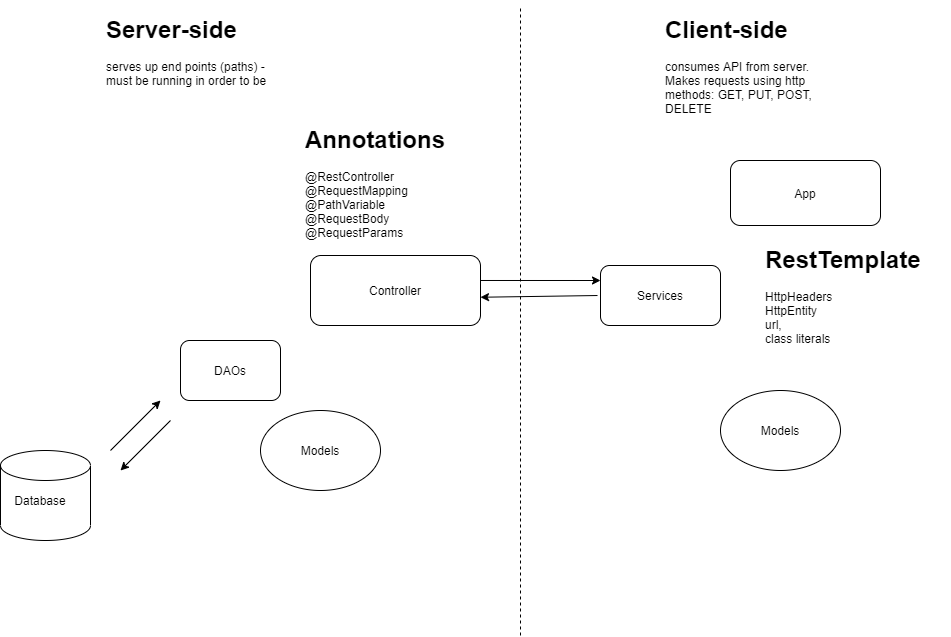

The diagram above was exported from draw.io. Its source (the exported page's mxGraphModel, read from the mxfile embedded in the PNG):
<mxGraphModel dx="1422" dy="762" grid="1" gridSize="10" guides="1" tooltips="1" connect="1" arrows="1" fold="1" page="1" pageScale="1.5" pageWidth="1169" pageHeight="826" background="none" math="0" shadow="0">
  <root>
    <mxCell id="0" style=";html=1;" />
    <mxCell id="1" style=";html=1;" parent="0" />
    <mxCell id="p1O8s25e854zrAvLHMKd-1" value="" style="shape=cylinder3;whiteSpace=wrap;html=1;boundedLbl=1;backgroundOutline=1;size=15;" vertex="1" parent="1">
      <mxGeometry x="280" y="750" width="90" height="90" as="geometry" />
    </mxCell>
    <mxCell id="p1O8s25e854zrAvLHMKd-2" value="" style="endArrow=classic;html=1;" edge="1" parent="1">
      <mxGeometry width="50" height="50" relative="1" as="geometry">
        <mxPoint x="390" y="750" as="sourcePoint" />
        <mxPoint x="440" y="700" as="targetPoint" />
      </mxGeometry>
    </mxCell>
    <mxCell id="p1O8s25e854zrAvLHMKd-3" value="" style="endArrow=classic;html=1;" edge="1" parent="1">
      <mxGeometry width="50" height="50" relative="1" as="geometry">
        <mxPoint x="450" y="720" as="sourcePoint" />
        <mxPoint x="400" y="770" as="targetPoint" />
      </mxGeometry>
    </mxCell>
    <mxCell id="p1O8s25e854zrAvLHMKd-5" value="" style="rounded=1;whiteSpace=wrap;html=1;" vertex="1" parent="1">
      <mxGeometry x="460" y="640" width="100" height="60" as="geometry" />
    </mxCell>
    <mxCell id="p1O8s25e854zrAvLHMKd-7" value="" style="rounded=1;whiteSpace=wrap;html=1;" vertex="1" parent="1">
      <mxGeometry x="590" y="555" width="170" height="70" as="geometry" />
    </mxCell>
    <mxCell id="p1O8s25e854zrAvLHMKd-9" value="Controller" style="text;html=1;strokeColor=none;fillColor=none;align=center;verticalAlign=middle;whiteSpace=wrap;rounded=0;" vertex="1" parent="1">
      <mxGeometry x="635" y="580" width="80" height="20" as="geometry" />
    </mxCell>
    <mxCell id="p1O8s25e854zrAvLHMKd-10" value="" style="ellipse;whiteSpace=wrap;html=1;" vertex="1" parent="1">
      <mxGeometry x="540" y="710" width="120" height="80" as="geometry" />
    </mxCell>
    <mxCell id="p1O8s25e854zrAvLHMKd-11" value="Models" style="text;html=1;strokeColor=none;fillColor=none;align=center;verticalAlign=middle;whiteSpace=wrap;rounded=0;" vertex="1" parent="1">
      <mxGeometry x="580" y="740" width="40" height="20" as="geometry" />
    </mxCell>
    <mxCell id="p1O8s25e854zrAvLHMKd-12" value="DAOs" style="text;html=1;strokeColor=none;fillColor=none;align=center;verticalAlign=middle;whiteSpace=wrap;rounded=0;" vertex="1" parent="1">
      <mxGeometry x="490" y="660" width="40" height="20" as="geometry" />
    </mxCell>
    <mxCell id="p1O8s25e854zrAvLHMKd-13" value="Database" style="text;html=1;strokeColor=none;fillColor=none;align=center;verticalAlign=middle;whiteSpace=wrap;rounded=0;" vertex="1" parent="1">
      <mxGeometry x="300" y="790" width="40" height="20" as="geometry" />
    </mxCell>
    <mxCell id="p1O8s25e854zrAvLHMKd-14" value="&lt;h1&gt;Server-side&lt;/h1&gt;&lt;div&gt;serves up end points (paths) - must be running in order to be serving&lt;/div&gt;" style="text;html=1;strokeColor=none;fillColor=none;spacing=5;spacingTop=-20;whiteSpace=wrap;overflow=hidden;rounded=0;" vertex="1" parent="1">
      <mxGeometry x="381" y="310" width="190" height="80" as="geometry" />
    </mxCell>
    <mxCell id="p1O8s25e854zrAvLHMKd-15" value="" style="endArrow=none;dashed=1;html=1;" edge="1" parent="1">
      <mxGeometry width="50" height="50" relative="1" as="geometry">
        <mxPoint x="800" y="935" as="sourcePoint" />
        <mxPoint x="800" y="305" as="targetPoint" />
      </mxGeometry>
    </mxCell>
    <mxCell id="p1O8s25e854zrAvLHMKd-16" value="" style="rounded=1;whiteSpace=wrap;html=1;" vertex="1" parent="1">
      <mxGeometry x="1010" y="460" width="150" height="65" as="geometry" />
    </mxCell>
    <mxCell id="p1O8s25e854zrAvLHMKd-17" value="App" style="text;html=1;strokeColor=none;fillColor=none;align=center;verticalAlign=middle;whiteSpace=wrap;rounded=0;" vertex="1" parent="1">
      <mxGeometry x="1065" y="482.5" width="40" height="20" as="geometry" />
    </mxCell>
    <mxCell id="p1O8s25e854zrAvLHMKd-18" value="" style="rounded=1;whiteSpace=wrap;html=1;" vertex="1" parent="1">
      <mxGeometry x="880" y="565" width="120" height="60" as="geometry" />
    </mxCell>
    <mxCell id="p1O8s25e854zrAvLHMKd-19" value="Services" style="text;html=1;strokeColor=none;fillColor=none;align=center;verticalAlign=middle;whiteSpace=wrap;rounded=0;" vertex="1" parent="1">
      <mxGeometry x="920" y="585" width="40" height="20" as="geometry" />
    </mxCell>
    <mxCell id="p1O8s25e854zrAvLHMKd-20" value="" style="ellipse;whiteSpace=wrap;html=1;" vertex="1" parent="1">
      <mxGeometry x="1000" y="690" width="120" height="80" as="geometry" />
    </mxCell>
    <mxCell id="p1O8s25e854zrAvLHMKd-21" value="Models" style="text;html=1;strokeColor=none;fillColor=none;align=center;verticalAlign=middle;whiteSpace=wrap;rounded=0;" vertex="1" parent="1">
      <mxGeometry x="1040" y="720" width="40" height="20" as="geometry" />
    </mxCell>
    <mxCell id="p1O8s25e854zrAvLHMKd-22" value="&lt;h1&gt;Client-side&lt;/h1&gt;&lt;div&gt;consumes API from server.&amp;nbsp; Makes requests using http methods: GET, PUT, POST, DELETE&lt;/div&gt;" style="text;html=1;strokeColor=none;fillColor=none;spacing=5;spacingTop=-20;whiteSpace=wrap;overflow=hidden;rounded=0;" vertex="1" parent="1">
      <mxGeometry x="940" y="310" width="190" height="120" as="geometry" />
    </mxCell>
    <mxCell id="p1O8s25e854zrAvLHMKd-23" value="&lt;h1&gt;RestTemplate&lt;/h1&gt;&lt;div&gt;HttpHeaders&lt;/div&gt;&lt;div&gt;HttpEntity&lt;/div&gt;&lt;div&gt;url,&amp;nbsp;&lt;/div&gt;&lt;div&gt;class literals&lt;/div&gt;" style="text;html=1;strokeColor=none;fillColor=none;spacing=5;spacingTop=-20;whiteSpace=wrap;overflow=hidden;rounded=0;" vertex="1" parent="1">
      <mxGeometry x="1040" y="540" width="190" height="120" as="geometry" />
    </mxCell>
    <mxCell id="p1O8s25e854zrAvLHMKd-24" value="&lt;h1&gt;Annotations&lt;/h1&gt;&lt;div&gt;@RestController&lt;/div&gt;&lt;div&gt;@RequestMapping&lt;/div&gt;&lt;div&gt;@PathVariable&lt;/div&gt;&lt;div&gt;@RequestBody&lt;/div&gt;&lt;div&gt;@RequestParams&lt;/div&gt;" style="text;html=1;strokeColor=none;fillColor=none;spacing=5;spacingTop=-20;whiteSpace=wrap;overflow=hidden;rounded=0;" vertex="1" parent="1">
      <mxGeometry x="580" y="420" width="190" height="120" as="geometry" />
    </mxCell>
    <mxCell id="p1O8s25e854zrAvLHMKd-25" value="" style="endArrow=classic;html=1;exitX=1;exitY=0.357;exitDx=0;exitDy=0;exitPerimeter=0;entryX=0;entryY=0.25;entryDx=0;entryDy=0;" edge="1" parent="1" source="p1O8s25e854zrAvLHMKd-7" target="p1O8s25e854zrAvLHMKd-18">
      <mxGeometry width="50" height="50" relative="1" as="geometry">
        <mxPoint x="773" y="580" as="sourcePoint" />
        <mxPoint x="873" y="580" as="targetPoint" />
      </mxGeometry>
    </mxCell>
    <mxCell id="p1O8s25e854zrAvLHMKd-26" value="" style="endArrow=classic;html=1;exitX=-0.025;exitY=0.367;exitDx=0;exitDy=0;exitPerimeter=0;" edge="1" parent="1">
      <mxGeometry width="50" height="50" relative="1" as="geometry">
        <mxPoint x="877" y="595.02" as="sourcePoint" />
        <mxPoint x="760" y="596.7460396039603" as="targetPoint" />
      </mxGeometry>
    </mxCell>
  </root>
</mxGraphModel>